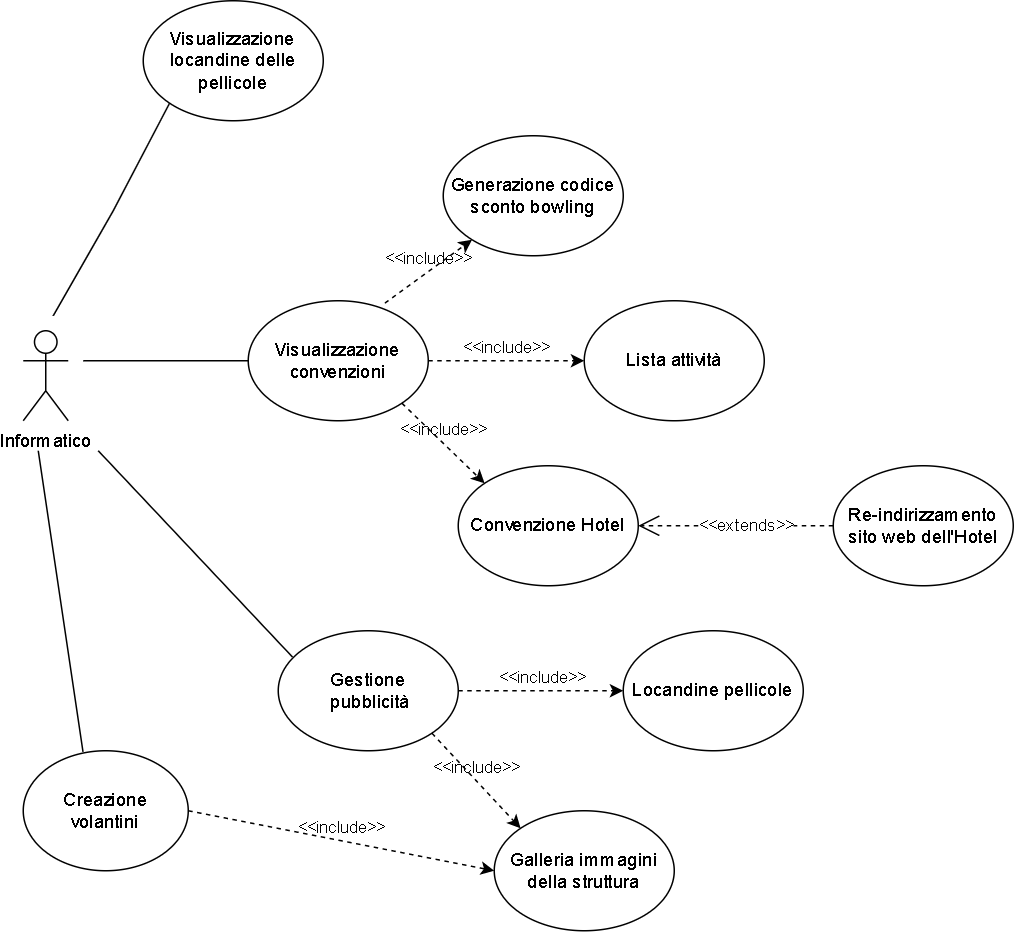

The diagram above was exported from draw.io. Its source (the exported page's mxGraphModel, read from the mxfile embedded in the PNG):
<mxGraphModel dx="1357" dy="653" grid="1" gridSize="10" guides="1" tooltips="1" connect="1" arrows="1" fold="1" page="1" pageScale="1" pageWidth="827" pageHeight="1169" math="0" shadow="0">
  <root>
    <mxCell id="0" />
    <mxCell id="1" parent="0" />
    <mxCell id="nR4w6nnt4aLYPL_v6mUS-1" value="Informatico" style="shape=umlActor;verticalLabelPosition=bottom;verticalAlign=top;html=1;outlineConnect=0;" parent="1" vertex="1">
      <mxGeometry x="40" y="270" width="30" height="60" as="geometry" />
    </mxCell>
    <mxCell id="nR4w6nnt4aLYPL_v6mUS-2" value="Visualizzazione locandine delle pellicole" style="ellipse;whiteSpace=wrap;html=1;" parent="1" vertex="1">
      <mxGeometry x="120" y="50" width="120" height="80" as="geometry" />
    </mxCell>
    <mxCell id="nR4w6nnt4aLYPL_v6mUS-6" value="Visualizzazione convenzioni" style="ellipse;whiteSpace=wrap;html=1;" parent="1" vertex="1">
      <mxGeometry x="190" y="250" width="120" height="80" as="geometry" />
    </mxCell>
    <mxCell id="nR4w6nnt4aLYPL_v6mUS-7" value="Generazione codice sconto bowling" style="ellipse;whiteSpace=wrap;html=1;" parent="1" vertex="1">
      <mxGeometry x="320" y="140" width="120" height="80" as="geometry" />
    </mxCell>
    <mxCell id="nR4w6nnt4aLYPL_v6mUS-8" value="Lista attività" style="ellipse;whiteSpace=wrap;html=1;" parent="1" vertex="1">
      <mxGeometry x="414" y="250" width="120" height="80" as="geometry" />
    </mxCell>
    <mxCell id="nR4w6nnt4aLYPL_v6mUS-9" value="Convenzione Hotel" style="ellipse;whiteSpace=wrap;html=1;" parent="1" vertex="1">
      <mxGeometry x="330" y="360" width="120" height="80" as="geometry" />
    </mxCell>
    <mxCell id="nR4w6nnt4aLYPL_v6mUS-10" value="Re-indirizzamento sito web dell'Hotel" style="ellipse;whiteSpace=wrap;html=1;" parent="1" vertex="1">
      <mxGeometry x="580" y="360" width="120" height="80" as="geometry" />
    </mxCell>
    <mxCell id="nR4w6nnt4aLYPL_v6mUS-11" value="" style="endArrow=none;html=1;rounded=0;entryX=0;entryY=1;entryDx=0;entryDy=0;" parent="1" target="nR4w6nnt4aLYPL_v6mUS-2" edge="1">
      <mxGeometry width="50" height="50" relative="1" as="geometry">
        <mxPoint x="60" y="260" as="sourcePoint" />
        <mxPoint x="130" y="160" as="targetPoint" />
        <Array as="points">
          <mxPoint x="100" y="190" />
        </Array>
      </mxGeometry>
    </mxCell>
    <mxCell id="nR4w6nnt4aLYPL_v6mUS-12" value="" style="endArrow=none;html=1;rounded=0;entryX=0;entryY=0.5;entryDx=0;entryDy=0;" parent="1" target="nR4w6nnt4aLYPL_v6mUS-6" edge="1">
      <mxGeometry width="50" height="50" relative="1" as="geometry">
        <mxPoint x="80" y="290" as="sourcePoint" />
        <mxPoint x="160" y="290" as="targetPoint" />
        <Array as="points" />
      </mxGeometry>
    </mxCell>
    <mxCell id="nR4w6nnt4aLYPL_v6mUS-17" value="&amp;lt;&amp;lt;extends&amp;gt;&amp;gt;" style="endArrow=open;endSize=12;dashed=1;html=1;rounded=0;exitX=0;exitY=0.5;exitDx=0;exitDy=0;entryX=1;entryY=0.5;entryDx=0;entryDy=0;" parent="1" source="nR4w6nnt4aLYPL_v6mUS-10" target="nR4w6nnt4aLYPL_v6mUS-9" edge="1">
      <mxGeometry x="-0.1111" width="160" relative="1" as="geometry">
        <mxPoint x="500" y="430" as="sourcePoint" />
        <mxPoint x="460" y="400" as="targetPoint" />
        <Array as="points" />
        <mxPoint as="offset" />
      </mxGeometry>
    </mxCell>
    <mxCell id="nR4w6nnt4aLYPL_v6mUS-24" value="Gestione&lt;br&gt;&amp;nbsp;pubblicità" style="ellipse;whiteSpace=wrap;html=1;" parent="1" vertex="1">
      <mxGeometry x="210" y="470" width="120" height="80" as="geometry" />
    </mxCell>
    <mxCell id="nR4w6nnt4aLYPL_v6mUS-25" value="Creazione &lt;br&gt;volantini" style="ellipse;whiteSpace=wrap;html=1;" parent="1" vertex="1">
      <mxGeometry x="40" y="550" width="110" height="80" as="geometry" />
    </mxCell>
    <mxCell id="nR4w6nnt4aLYPL_v6mUS-26" value="" style="endArrow=none;html=1;rounded=0;exitX=0.079;exitY=0.219;exitDx=0;exitDy=0;exitPerimeter=0;" parent="1" source="nR4w6nnt4aLYPL_v6mUS-24" edge="1">
      <mxGeometry width="50" height="50" relative="1" as="geometry">
        <mxPoint x="127" y="522" as="sourcePoint" />
        <mxPoint x="90" y="350" as="targetPoint" />
        <Array as="points" />
      </mxGeometry>
    </mxCell>
    <mxCell id="nR4w6nnt4aLYPL_v6mUS-27" value="" style="endArrow=none;html=1;rounded=0;exitX=0.362;exitY=0.008;exitDx=0;exitDy=0;exitPerimeter=0;" parent="1" source="nR4w6nnt4aLYPL_v6mUS-25" edge="1">
      <mxGeometry width="50" height="50" relative="1" as="geometry">
        <mxPoint y="522" as="sourcePoint" />
        <mxPoint x="50" y="350" as="targetPoint" />
        <Array as="points" />
      </mxGeometry>
    </mxCell>
    <mxCell id="nR4w6nnt4aLYPL_v6mUS-28" value="Locandine pellicole" style="ellipse;whiteSpace=wrap;html=1;" parent="1" vertex="1">
      <mxGeometry x="440" y="470" width="120" height="80" as="geometry" />
    </mxCell>
    <mxCell id="nR4w6nnt4aLYPL_v6mUS-29" value="Galleria immagini della struttura" style="ellipse;whiteSpace=wrap;html=1;" parent="1" vertex="1">
      <mxGeometry x="354" y="590" width="120" height="80" as="geometry" />
    </mxCell>
    <mxCell id="MTPyFqzw0lG_PxfnG86p-2" value="&amp;lt;&amp;lt;include&amp;gt;&amp;gt;" style="html=1;verticalAlign=bottom;labelBackgroundColor=none;endArrow=classic;endFill=1;dashed=1;rounded=0;exitX=0.759;exitY=0.02;exitDx=0;exitDy=0;exitPerimeter=0;" edge="1" parent="1" source="nR4w6nnt4aLYPL_v6mUS-6" target="nR4w6nnt4aLYPL_v6mUS-7">
      <mxGeometry width="160" relative="1" as="geometry">
        <mxPoint x="257" y="238" as="sourcePoint" />
        <mxPoint x="283" y="160" as="targetPoint" />
        <Array as="points" />
      </mxGeometry>
    </mxCell>
    <mxCell id="MTPyFqzw0lG_PxfnG86p-3" value="&amp;lt;&amp;lt;include&amp;gt;&amp;gt;" style="html=1;verticalAlign=bottom;labelBackgroundColor=none;endArrow=classic;endFill=1;dashed=1;rounded=0;exitX=1;exitY=0.5;exitDx=0;exitDy=0;entryX=0;entryY=0.5;entryDx=0;entryDy=0;" edge="1" parent="1" source="nR4w6nnt4aLYPL_v6mUS-6" target="nR4w6nnt4aLYPL_v6mUS-8">
      <mxGeometry width="160" relative="1" as="geometry">
        <mxPoint x="291" y="262" as="sourcePoint" />
        <mxPoint x="349" y="219" as="targetPoint" />
        <Array as="points" />
      </mxGeometry>
    </mxCell>
    <mxCell id="MTPyFqzw0lG_PxfnG86p-4" value="&amp;lt;&amp;lt;include&amp;gt;&amp;gt;" style="html=1;verticalAlign=bottom;labelBackgroundColor=none;endArrow=classic;endFill=1;dashed=1;rounded=0;exitX=1;exitY=1;exitDx=0;exitDy=0;entryX=0;entryY=0;entryDx=0;entryDy=0;" edge="1" parent="1" source="nR4w6nnt4aLYPL_v6mUS-6" target="nR4w6nnt4aLYPL_v6mUS-9">
      <mxGeometry width="160" relative="1" as="geometry">
        <mxPoint x="320" y="300" as="sourcePoint" />
        <mxPoint x="424" y="300" as="targetPoint" />
        <Array as="points" />
      </mxGeometry>
    </mxCell>
    <mxCell id="MTPyFqzw0lG_PxfnG86p-5" value="&amp;lt;&amp;lt;include&amp;gt;&amp;gt;" style="html=1;verticalAlign=bottom;labelBackgroundColor=none;endArrow=classic;endFill=1;dashed=1;rounded=0;exitX=1;exitY=0.5;exitDx=0;exitDy=0;entryX=0;entryY=0.5;entryDx=0;entryDy=0;" edge="1" parent="1" source="nR4w6nnt4aLYPL_v6mUS-24" target="nR4w6nnt4aLYPL_v6mUS-28">
      <mxGeometry width="160" relative="1" as="geometry">
        <mxPoint x="302" y="328" as="sourcePoint" />
        <mxPoint x="358" y="382" as="targetPoint" />
        <Array as="points" />
      </mxGeometry>
    </mxCell>
    <mxCell id="MTPyFqzw0lG_PxfnG86p-6" value="&amp;lt;&amp;lt;include&amp;gt;&amp;gt;" style="html=1;verticalAlign=bottom;labelBackgroundColor=none;endArrow=classic;endFill=1;dashed=1;rounded=0;exitX=1;exitY=1;exitDx=0;exitDy=0;entryX=0;entryY=0;entryDx=0;entryDy=0;" edge="1" parent="1" source="nR4w6nnt4aLYPL_v6mUS-24" target="nR4w6nnt4aLYPL_v6mUS-29">
      <mxGeometry width="160" relative="1" as="geometry">
        <mxPoint x="340" y="520" as="sourcePoint" />
        <mxPoint x="450" y="520" as="targetPoint" />
        <Array as="points" />
      </mxGeometry>
    </mxCell>
    <mxCell id="MTPyFqzw0lG_PxfnG86p-7" value="&amp;lt;&amp;lt;include&amp;gt;&amp;gt;" style="html=1;verticalAlign=bottom;labelBackgroundColor=none;endArrow=classic;endFill=1;dashed=1;rounded=0;exitX=1;exitY=0.5;exitDx=0;exitDy=0;entryX=0;entryY=0.5;entryDx=0;entryDy=0;" edge="1" parent="1" source="nR4w6nnt4aLYPL_v6mUS-25" target="nR4w6nnt4aLYPL_v6mUS-29">
      <mxGeometry width="160" relative="1" as="geometry">
        <mxPoint x="322" y="548" as="sourcePoint" />
        <mxPoint x="382" y="612" as="targetPoint" />
        <Array as="points" />
      </mxGeometry>
    </mxCell>
  </root>
</mxGraphModel>